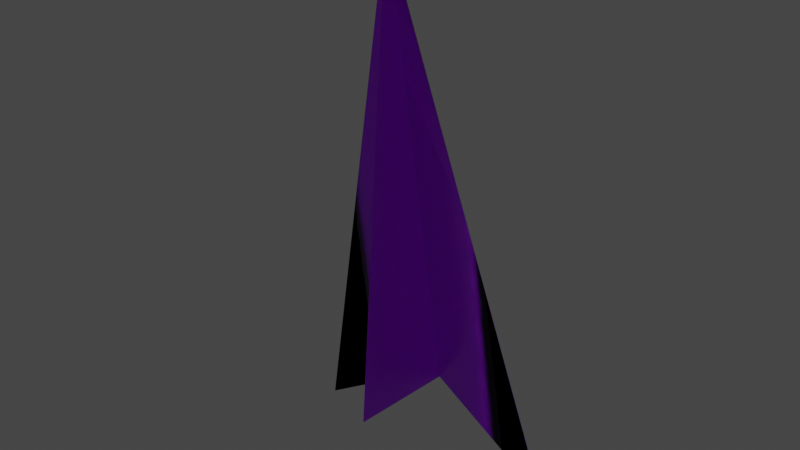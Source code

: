 # Source: paperplane.blend  (saved by Blender 2.93.20; exported with 4.5.12 LTS)
import bpy
from mathutils import Matrix  # noqa: F401  (used for matrix-valued properties, if any)

bpy.ops.wm.read_factory_settings(use_empty=True)
scene = bpy.context.scene
scene.name = 'Scene'

# ---- collections
col_collection = bpy.data.collections.new('Collection'); scene.collection.children.link(col_collection)

# ---- materials (node trees are filled in below, after node groups)
mat_papel1 = bpy.data.materials.new('papel1')
mat_papel1.alpha_threshold = 0.0
mat_papel1.use_transparent_shadow = False
mat_papel1.line_color = (0.0, 0.0, 0.0, 1.0)
mat_papel2 = bpy.data.materials.new('papel2')
mat_papel2.use_transparent_shadow = False

# ---- node groups
ng_auto_smooth = bpy.data.node_groups.new('Auto Smooth', 'GeometryNodeTree')
_s = ng_auto_smooth.interface.new_socket(name='Geometry', in_out='OUTPUT', socket_type='NodeSocketGeometry')
_s = ng_auto_smooth.interface.new_socket(name='Geometry', in_out='INPUT', socket_type='NodeSocketGeometry')
_s = ng_auto_smooth.interface.new_socket(name='Angle', in_out='INPUT', socket_type='NodeSocketFloat')
_s.subtype = 'ANGLE'
_s.min_value = 0.0
_s.max_value = 3.142
ng_auto_smooth.is_modifier = True
_N = ng_auto_smooth.nodes; _L = ng_auto_smooth.links
n0 = _N.new('NodeGroupOutput'); n0.name = 'Group Output'; n0.location = (480, -100)
n1 = _N.new('NodeGroupInput'); n1.name = 'Group Input'; n1.location = (-420, -300)
n2 = _N.new('NodeGroupInput'); n2.name = 'Group Input.001'; n2.location = (-60, -100)
n3 = _N.new('GeometryNodeSetShadeSmooth'); n3.name = 'Set Shade Smooth'; n3.location = (120, -100)
n3.domain = 'EDGE'
n4 = _N.new('GeometryNodeSetShadeSmooth'); n4.name = 'Set Shade Smooth.001'; n4.location = (300, -100)
n5 = _N.new('GeometryNodeInputMeshEdgeAngle'); n5.name = 'Edge Angle'; n5.location = (-420, -220)
n6 = _N.new('GeometryNodeInputEdgeSmooth'); n6.name = 'Is Edge Smooth'; n6.location = (-60, -160)
n7 = _N.new('GeometryNodeInputShadeSmooth'); n7.name = 'Is Face Smooth'; n7.location = (-240, -340)
n8 = _N.new('FunctionNodeBooleanMath'); n8.name = 'Boolean Math'; n8.location = (-60, -220)
n9 = _N.new('FunctionNodeCompare'); n9.name = 'Compare'; n9.location = (-240, -180)
n9.operation = 'LESS_EQUAL'
_L.new(n5.outputs[0], n9.inputs[0])
_L.new(n4.outputs[0], n0.inputs[0])
_L.new(n1.outputs[1], n9.inputs[1])
_L.new(n9.outputs[0], n8.inputs[0])
_L.new(n7.outputs[0], n8.inputs[1])
_L.new(n2.outputs[0], n3.inputs[0])
_L.new(n6.outputs[0], n3.inputs[1])
_L.new(n3.outputs[0], n4.inputs[0])
_L.new(n8.outputs[0], n3.inputs[2])
n0.is_active_output = True

# ---- material node trees
mat_papel1.use_nodes = True; mat_papel1.node_tree.nodes.clear()
_N = mat_papel1.node_tree.nodes; _L = mat_papel1.node_tree.links
n0 = _N.new('ShaderNodeOutputMaterial'); n0.name = 'Material Output'; n0.location = (300, 300)
n1 = _N.new('ShaderNodeBsdfPrincipled'); n1.name = 'Principled BSDF'; n1.location = (10, 300)
n1.distribution = 'GGX'
n1.subsurface_method = 'BURLEY'
n1.inputs[0].default_value = (0.0584, 0.0001799, 0.1411, 1.0)
n1.inputs[1].default_value = 0.1864
n1.inputs[2].default_value = 0.2955
n1.inputs[3].default_value = 1.45
n1.inputs[8].default_value = 1.0
n1.inputs[10].default_value = 0.02
n1.inputs[13].default_value = 0.5773
n1.inputs[27].default_value = (0.0, 0.0, 0.0, 1.0)
n1.inputs[28].default_value = 1.0
n2 = _N.new('ShaderNodeNormalMap'); n2.name = 'Normal Map'; n2.location = (-242, -81)
n2.inputs[0].default_value = 0.04
n3 = _N.new('ShaderNodeTexNoise'); n3.name = 'Noise Texture'; n3.location = (-456, -71)
n3.inputs[2].default_value = 9.4
n3.inputs[3].default_value = 2.9
n3.inputs[4].default_value = 0.6917
n4 = _N.new('ShaderNodeTexCoord'); n4.name = 'Texture Coordinate'; n4.location = (-958, -54)
n5 = _N.new('ShaderNodeMapping'); n5.name = 'Mapping'; n5.location = (-748, -37)
n5.width = 240
n5.inputs[3].default_value = (2.7, 2.7, -0.1)
_L.new(n1.outputs[0], n0.inputs[0])
_L.new(n3.outputs[1], n2.inputs[1])
_L.new(n2.outputs[0], n1.inputs[5])
_L.new(n5.outputs[0], n3.inputs[0])
_L.new(n4.outputs[0], n5.inputs[0])
n0.is_active_output = True
mat_papel2.use_nodes = True; mat_papel2.node_tree.nodes.clear()
_N = mat_papel2.node_tree.nodes; _L = mat_papel2.node_tree.links
n0 = _N.new('ShaderNodeOutputMaterial'); n0.name = 'Material Output'; n0.location = (300, 300)
n1 = _N.new('ShaderNodeBsdfPrincipled'); n1.name = 'Principled BSDF'; n1.location = (10, 300)
n1.distribution = 'GGX'
n1.subsurface_method = 'BURLEY'
n1.inputs[0].default_value = (0.4684, 0.007812, 0.01906, 1.0)
n1.inputs[1].default_value = 0.2318
n1.inputs[2].default_value = 0.4045
n1.inputs[3].default_value = 1.45
n1.inputs[8].default_value = 1.0
n1.inputs[10].default_value = 0.02
n1.inputs[13].default_value = 0.3818
n1.inputs[27].default_value = (0.0, 0.0, 0.0, 1.0)
n1.inputs[28].default_value = 1.0
n2 = _N.new('ShaderNodeNormalMap'); n2.name = 'Normal Map'; n2.location = (-242, -81)
n2.inputs[0].default_value = 0.04
n3 = _N.new('ShaderNodeTexNoise'); n3.name = 'Noise Texture'; n3.location = (-456, -71)
n3.inputs[2].default_value = 9.4
n3.inputs[3].default_value = 2.9
n3.inputs[4].default_value = 0.6917
n4 = _N.new('ShaderNodeTexCoord'); n4.name = 'Texture Coordinate'; n4.location = (-958, -54)
n5 = _N.new('ShaderNodeMapping'); n5.name = 'Mapping'; n5.location = (-748, -37)
n5.width = 240
n5.inputs[3].default_value = (2.7, 2.7, -0.1)
_L.new(n3.outputs[1], n2.inputs[1])
_L.new(n2.outputs[0], n1.inputs[5])
_L.new(n5.outputs[0], n3.inputs[0])
_L.new(n4.outputs[0], n5.inputs[0])
_L.new(n1.outputs[0], n0.inputs[0])
n0.is_active_output = True

# ---- world
world_world = bpy.data.worlds.new('World'); scene.world = world_world
world_world.use_nodes = True; world_world.node_tree.nodes.clear()
_N = world_world.node_tree.nodes; _L = world_world.node_tree.links
n0 = _N.new('ShaderNodeOutputWorld'); n0.name = 'World Output'; n0.location = (300, 300)
n1 = _N.new('ShaderNodeBackground'); n1.name = 'Background'; n1.location = (10, 300)
n1.inputs[0].default_value = (0.05088, 0.05088, 0.05088, 1.0)
_L.new(n1.outputs[0], n0.inputs[0])
n0.is_active_output = True
world_world.color = (0.05088, 0.05088, 0.05088)
world_world.use_sun_shadow = False
world_world.sun_shadow_jitter_overblur = 0.0

# ---- meshes
me_plane_001 = bpy.data.meshes.new('Plane.001')
me_plane_001.from_pydata([(-0.6137, 0.4846, -0.4351), (-0.02369, 0.4704, 0.3781), (-0.02355, 0.4706, 0.3786), (-0.02279, 0.4694, 0.3798), (-0.02293, 0.4692, 0.3792), (-0.02733, 0.4725, 0.3754), (-0.02719, 0.4727, 0.376), (-0.02581, 0.4722, 0.3773), (-0.02596, 0.472, 0.3768), (-0.6139, 0.4838, -0.4356), (-0.03147, 0.5008, -0.07114), (-0.03151, 0.5008, -0.0711), (-0.03068, 0.5001, -0.07061), (-0.03077, 0.5001, -0.07071), (-0.03095, 0.5006, -0.0708), (-0.031, 0.5005, -0.07084), (-0.0006056, 0.1774, 2.015), (-0.0005555, 0.01288, -0.05932), (0.6137, 0.4846, -0.4351), (0.02369, 0.4704, 0.3781), (0.02355, 0.4706, 0.3786), (0.02279, 0.4694, 0.3798), (0.02293, 0.4692, 0.3792), (0.02733, 0.4725, 0.3754), (0.02719, 0.4727, 0.376), (0.02581, 0.4722, 0.3773), (0.02596, 0.472, 0.3768), (0.6139, 0.4838, -0.4356), (0.03147, 0.5008, -0.07114), (0.03151, 0.5008, -0.0711), (0.03068, 0.5001, -0.07061), (0.03077, 0.5001, -0.07071), (0.03095, 0.5006, -0.0708), (0.031, 0.5005, -0.07084), (-9.279e-08, 0.2885, 0.622), (-9.286e-08, 0.2888, 0.6225), (-9.293e-08, 0.289, 0.6219), (-5.565e-08, 0.1787, 2.007), (-5.515e-08, 0.1772, 2.017), (-5.523e-08, 0.1775, 2.015), (-5.514e-08, 0.1772, 2.015), (0.0006055, 0.1774, 2.015), (-5.523e-08, 0.1775, 2.015), (-1.458e-09, 0.01243, -0.05945), (0.0005555, 0.01288, -0.05932)], [], [(2, 3, 42), (0, 16, 42, 11), (37, 17, 12), (0, 9, 16), (2, 1, 4, 3), (6, 5, 8, 7), (7, 8, 1, 2), (0, 5, 6), (42, 3, 35, 40), (0, 11, 10), (2, 42, 7), (42, 14, 11), (11, 14, 15, 10), (13, 15, 14, 12), (16, 0, 6, 42), (37, 38, 43, 17), (42, 6, 7), (14, 42, 37, 12), (17, 13, 12), (20, 42, 21), (18, 29, 42, 41), (37, 30, 44), (18, 41, 27), (20, 21, 22, 19), (24, 25, 26, 23), (25, 20, 19, 26), (18, 24, 23), (42, 40, 35, 21), (18, 28, 29), (20, 25, 42), (34, 35, 36), (42, 29, 32), (29, 28, 33, 32), (31, 30, 32, 33), (41, 42, 24, 18), (37, 44, 43, 38), (42, 25, 24), (32, 30, 37, 42), (37, 38, 39, 40, 42), (44, 30, 31)])
me_plane_001.polygons.foreach_set('use_smooth', [1, 1, 0, 1, 1, 1, 1, 1, 1, 1, 1, 1, 1, 1, 1, 1, 1, 1, 0, 1, 1, 0, 1, 1, 1, 1, 1, 1, 1, 1, 1, 1, 1, 1, 1, 1, 1, 1, 0, 0])
_uv = me_plane_001.uv_layers.new(name='UVMap')
_uv.uv.foreach_set('vector', [0.9997, 0.3563, 0.9997, 0.357, 0.00516, 0.002363, 0.9999, 0.0007111, 0.006114, 0.0007111, 0.005127, 0.0007102, 0.0, 0.0, 0.0, 0.0, 0.0, 0.0, 0.0, 0.0, 0.9999, 0.0007111, 1.0, 0.0007111, 0.006114, 0.0007111, 0.9997, 0.3563, 1.0, 0.3564, 1.0, 0.3571, 0.9997, 0.357, 0.9997, 0.3549, 1.0, 0.355, 1.0, 0.3556, 0.9997, 0.3555, 0.9997, 0.3555, 1.0, 0.3556, 1.0, 0.3564, 0.9997, 0.3563, 0.9999, 0.0007111, 1.0, 0.355, 0.9997, 0.3549, 0.005161, 0.002365, 0.9997, 0.357, 0.9997, 0.4999, 0.005443, 0.002721, 0.0, 0.0, 0.0, 0.0, 0.0, 0.0, 0.9997, 0.3563, 0.004888, 0.00136, 0.9997, 0.3555, 0.0, 0.0, 0.0, 0.0, 0.0, 0.0, 0.0, 0.0, 0.0, 0.0, 0.0, 0.0, 0.0, 0.0, 0.0, 0.0, 0.0, 0.0, 0.0, 0.0, 0.0, 0.0, 0.005999, 0.0002493, 0.9999, 0.0007111, 0.9997, 0.3549, 0.006516, 0.0007832, 0.0, 0.0, 0.0, 0.0, 0.0, 0.0, 0.0, 0.0, 0.004886, 0.001357, 0.9997, 0.3549, 0.9997, 0.3555, 0.0, 0.0, 0.0, 0.0, 0.0, 0.0, 0.0, 0.0, 0.0, 0.0, 0.0, 0.0, 0.0, 0.0, 0.9997, 0.3563, 0.00516, 0.002363, 0.9997, 0.357, 0.9999, 0.0007111, 0.0, 0.0, 0.005127, 0.0007102, 0.006114, 0.0007111, 0.0, 0.0, 0.0, 0.0, 0.0, 0.0, 0.9999, 0.0007111, 0.006114, 0.0007111, 1.0, 0.0007111, 0.9997, 0.3563, 0.9997, 0.357, 1.0, 0.3571, 1.0, 0.3564, 0.9997, 0.3549, 0.9997, 0.3555, 1.0, 0.3556, 1.0, 0.355, 0.9997, 0.3555, 0.9997, 0.3563, 1.0, 0.3564, 1.0, 0.3556, 0.9999, 0.0007111, 0.9997, 0.3549, 1.0, 0.355, 0.005161, 0.002365, 0.005443, 0.002721, 0.9997, 0.4999, 0.9997, 0.357, 0.0, 0.0, 0.0, 0.0, 0.0, 0.0, 0.9997, 0.3563, 0.9997, 0.3555, 0.004888, 0.00136, 1.0, 0.5, 0.9997, 0.4999, 1.0, 0.4999, 0.0, 0.0, 0.0, 0.0, 0.0, 0.0, 0.0, 0.0, 0.0, 0.0, 0.0, 0.0, 0.0, 0.0, 0.0, 0.0, 0.0, 0.0, 0.0, 0.0, 0.0, 0.0, 0.005999, 0.0002493, 0.006516, 0.0007832, 0.9997, 0.3549, 0.9999, 0.0007111, 0.0, 0.0, 0.0, 0.0, 0.0, 0.0, 0.0, 0.0, 0.004886, 0.001357, 0.9997, 0.3555, 0.9997, 0.3549, 0.0, 0.0, 0.0, 0.0, 0.0, 0.0, 0.0, 0.0, 0.0, 0.0, 0.0, 0.0, 0.0, 0.0, 0.0, 0.0, 0.0, 0.0, 0.0, 0.0, 0.0, 0.0, 0.0, 0.0])
me_plane_001.materials.append(mat_papel1)
me_plane_001.materials.append(mat_papel2)
me_plane_001.use_remesh_fix_poles = True
me_plane_001.use_remesh_preserve_attributes = False
me_plane_001.update()

# ---- objects
ob_plane_001 = bpy.data.objects.new('Plane.001', me_plane_001)

# ---- transforms, parenting, visibility, modifiers, constraints
ob_plane_001.location = (0.0, 0.0, 0.0)
ob_plane_001.scale = (50.0, 50.0, 50.0)
_m = ob_plane_001.modifiers.new('Solidify', 'SOLIDIFY')
_m.thickness = 0.001
_m.offset = 0.1277
_m = ob_plane_001.modifiers.new('Auto Smooth', 'NODES')
_m.node_group = ng_auto_smooth
_gi = [s.identifier for s in ng_auto_smooth.interface.items_tree if s.item_type == 'SOCKET' and s.in_out == 'INPUT']
_m[_gi[1]] = 0.5236  # Angle

# ---- collection membership
col_collection.objects.link(ob_plane_001)

# ---- scene / render settings (as saved in the file)
scene.frame_start = 1; scene.frame_end = 250; scene.frame_set(1)
scene.render.engine = 'BLENDER_EEVEE_NEXT'
scene.cycles.use_denoising = False
scene.cycles.samples = 128
scene.cycles.sampling_pattern = 'TABULATED_SOBOL'
scene.cycles.use_adaptive_sampling = False
scene.cycles.use_light_tree = False
scene.view_settings.view_transform = 'Filmic'
bpy.context.view_layer.update()

# ---- added for rendering (the .blend has no active camera and no usable light): camera, sun
cam_auto = bpy.data.cameras.new('AutoCamera')
cam_auto.lens = 50.0
cam_auto.sensor_width = 36.0
cam_auto.clip_end = 2262.69
ob_auto_camera = bpy.data.objects.new('AutoCamera', cam_auto)
scene.collection.objects.link(ob_auto_camera)
ob_auto_camera.location = (128.929, -141.881, 142.686)
ob_auto_camera.rotation_euler = (1.09748, -7.21219e-08, 0.694738)
scene.camera = ob_auto_camera
light_auto_sun = bpy.data.lights.new('AutoSun', 'SUN')
light_auto_sun.energy = 3.0
light_auto_sun.angle = 0.0523599
ob_auto_sun = bpy.data.objects.new('AutoSun', light_auto_sun)
scene.collection.objects.link(ob_auto_sun)
ob_auto_sun.rotation_euler = (0.872665, 0.174533, 0.523599)
bpy.context.view_layer.update()
